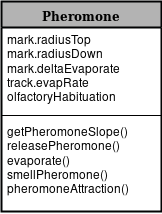

The diagram above was exported from draw.io. Its source (the exported page's mxGraphModel, read from the mxfile embedded in the PNG):
<mxGraphModel dx="1394" dy="743" grid="1" gridSize="10" guides="1" tooltips="1" connect="1" arrows="1" fold="1" page="1" pageScale="1" pageWidth="1100" pageHeight="850" background="#ffffff" math="0" shadow="0">
  <root>
    <mxCell id="0" />
    <mxCell id="1" parent="0" />
    <mxCell id="78961159f06e98e8-17" value="Pheromone" style="swimlane;html=1;fontStyle=1;align=center;verticalAlign=top;childLayout=stackLayout;horizontal=1;startSize=26;horizontalStack=0;resizeParent=1;resizeLast=0;collapsible=1;marginBottom=0;swimlaneFillColor=#ffffff;rounded=0;shadow=0;comic=0;labelBackgroundColor=none;strokeColor=#010203;strokeWidth=2;fillColor=#B3B3B3;fontFamily=Verdana;fontSize=12;" parent="1" vertex="1">
      <mxGeometry x="360" y="160" width="160" height="210" as="geometry">
        <mxRectangle x="360" y="159.5" width="70" height="26" as="alternateBounds" />
      </mxGeometry>
    </mxCell>
    <mxCell id="78961159f06e98e8-21" value="&lt;div&gt;mark.radiusTop&lt;/div&gt;&lt;div&gt;mark.radiusDown&lt;/div&gt;&lt;div&gt;mark.deltaEvaporate&lt;/div&gt;&lt;div&gt;track.evapRate&lt;/div&gt;&lt;div&gt;olfactoryHabituation&lt;br&gt;&lt;/div&gt;" style="text;html=1;strokeColor=none;fillColor=none;align=left;verticalAlign=top;spacingLeft=4;spacingRight=4;whiteSpace=wrap;overflow=hidden;rotatable=0;points=[[0,0.5],[1,0.5]];portConstraint=eastwest;" parent="78961159f06e98e8-17" vertex="1">
      <mxGeometry y="26" width="160" height="84" as="geometry" />
    </mxCell>
    <mxCell id="78961159f06e98e8-19" value="" style="line;html=1;strokeWidth=1;fillColor=none;align=left;verticalAlign=middle;spacingTop=-1;spacingLeft=3;spacingRight=3;rotatable=0;labelPosition=right;points=[];portConstraint=eastwest;" parent="78961159f06e98e8-17" vertex="1">
      <mxGeometry y="110" width="160" height="8" as="geometry" />
    </mxCell>
    <mxCell id="78961159f06e98e8-20" value="&lt;div&gt;getPheromoneSlope()&lt;/div&gt;&lt;div&gt;releasePheromone()&lt;/div&gt;&lt;div&gt;evaporate()&lt;/div&gt;&lt;div&gt;smellPheromone()&lt;/div&gt;&lt;div&gt;pheromoneAttraction()&lt;br&gt;&lt;/div&gt;" style="text;html=1;strokeColor=none;fillColor=none;align=left;verticalAlign=top;spacingLeft=4;spacingRight=4;whiteSpace=wrap;overflow=hidden;rotatable=0;points=[[0,0.5],[1,0.5]];portConstraint=eastwest;" parent="78961159f06e98e8-17" vertex="1">
      <mxGeometry y="118" width="160" height="92" as="geometry" />
    </mxCell>
  </root>
</mxGraphModel>